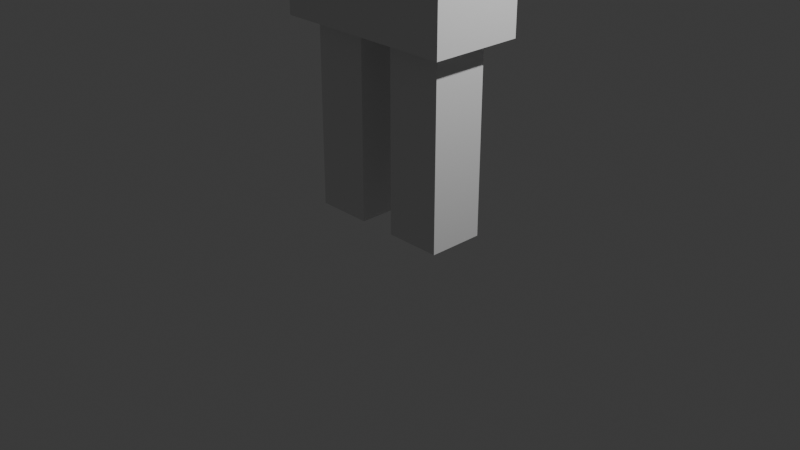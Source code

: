 # Source: player.blend  (saved by Blender 4.1.23; exported with 4.5.12 LTS)
import bpy
from mathutils import Matrix  # noqa: F401  (used for matrix-valued properties, if any)

bpy.ops.wm.read_factory_settings(use_empty=True)
scene = bpy.context.scene
scene.name = 'Scene'

# ---- collections
col_collection = bpy.data.collections.new('Collection'); scene.collection.children.link(col_collection)

# ---- world
world_world = bpy.data.worlds.new('World'); scene.world = world_world
world_world.use_nodes = True; world_world.node_tree.nodes.clear()
_N = world_world.node_tree.nodes; _L = world_world.node_tree.links
n0 = _N.new('ShaderNodeOutputWorld'); n0.name = 'World Output'; n0.location = (300, 300)
n1 = _N.new('ShaderNodeBackground'); n1.name = 'Background'; n1.location = (10, 300)
n1.inputs[0].default_value = (0.05088, 0.05088, 0.05088, 1.0)
_L.new(n1.outputs[0], n0.inputs[0])
n0.is_active_output = True
world_world.color = (0.05088, 0.05088, 0.05088)
world_world.use_sun_shadow = False
world_world.sun_shadow_jitter_overblur = 0.0

# ---- cameras
cam_camera = bpy.data.cameras.new('Camera')
cam_camera.clip_end = 100.0
cam_camera.ortho_scale = 7.314

# ---- lights
light_light = bpy.data.lights.new('Light', 'POINT')
light_light.transmission_factor = 0.0
light_light.energy = 1000.0
light_light.shadow_soft_size = 0.1
light_light.shadow_maximum_resolution = 0.006
light_light.use_absolute_resolution = True

# ---- meshes
me_x = bpy.data.meshes.new('立方体')
me_x.from_pydata([(-0.8, -0.3, 0.0), (-0.8, -0.3, 2.3), (-0.8, 0.3, 0.0), (-0.8, 0.3, 2.3), (-0.2, -0.3, 0.0), (-0.2, -0.3, 2.3), (-0.2, 0.3, 0.0), (-0.2, 0.3, 2.3)], [], [(0, 1, 3, 2), (2, 3, 7, 6), (6, 7, 5, 4), (4, 5, 1, 0), (2, 6, 4, 0), (7, 3, 1, 5)])
_uv = me_x.uv_layers.new(name='UVマップ')
_uv.uv.foreach_set('vector', [0.375, 0.0, 0.625, 0.0, 0.625, 0.25, 0.375, 0.25, 0.375, 0.25, 0.625, 0.25, 0.625, 0.5, 0.375, 0.5, 0.375, 0.5, 0.625, 0.5, 0.625, 0.75, 0.375, 0.75, 0.375, 0.75, 0.625, 0.75, 0.625, 1.0, 0.375, 1.0, 0.125, 0.5, 0.375, 0.5, 0.375, 0.75, 0.125, 0.75, 0.625, 0.5, 0.875, 0.5, 0.875, 0.75, 0.625, 0.75])
me_x.update()
me_001 = bpy.data.meshes.new('立方体.001')
me_001.from_pydata([(-1.0, -0.5, 2.0), (-1.0, -0.5, 6.0), (-1.0, 0.5, 2.0), (-1.0, 0.5, 6.0), (1.0, -0.5, 2.0), (1.0, -0.5, 6.0), (1.0, 0.5, 2.0), (1.0, 0.5, 6.0)], [], [(0, 1, 3, 2), (2, 3, 7, 6), (6, 7, 5, 4), (4, 5, 1, 0), (2, 6, 4, 0), (7, 3, 1, 5)])
_uv = me_001.uv_layers.new(name='UVマップ')
_uv.uv.foreach_set('vector', [0.375, 0.0, 0.625, 0.0, 0.625, 0.25, 0.375, 0.25, 0.375, 0.25, 0.625, 0.25, 0.625, 0.5, 0.375, 0.5, 0.375, 0.5, 0.625, 0.5, 0.625, 0.75, 0.375, 0.75, 0.375, 0.75, 0.625, 0.75, 0.625, 1.0, 0.375, 1.0, 0.125, 0.5, 0.375, 0.5, 0.375, 0.75, 0.125, 0.75, 0.625, 0.5, 0.875, 0.5, 0.875, 0.75, 0.625, 0.75])
me_001.update()
me_002 = bpy.data.meshes.new('立方体.002')
me_002.from_pydata([(-1.0, -1.0, 6.0), (-1.0, -1.0, 8.0), (-1.0, 1.0, 6.0), (-1.0, 1.0, 8.0), (1.0, -1.0, 6.0), (1.0, -1.0, 8.0), (1.0, 1.0, 6.0), (1.0, 1.0, 8.0)], [], [(0, 1, 3, 2), (2, 3, 7, 6), (6, 7, 5, 4), (4, 5, 1, 0), (2, 6, 4, 0), (7, 3, 1, 5)])
_uv = me_002.uv_layers.new(name='UVマップ')
_uv.uv.foreach_set('vector', [0.375, 0.0, 0.625, 0.0, 0.625, 0.25, 0.375, 0.25, 0.375, 0.25, 0.625, 0.25, 0.625, 0.5, 0.375, 0.5, 0.375, 0.5, 0.625, 0.5, 0.625, 0.75, 0.375, 0.75, 0.375, 0.75, 0.625, 0.75, 0.625, 1.0, 0.375, 1.0, 0.125, 0.5, 0.375, 0.5, 0.375, 0.75, 0.125, 0.75, 0.625, 0.5, 0.875, 0.5, 0.875, 0.75, 0.625, 0.75])
me_002.update()
me_003 = bpy.data.meshes.new('立方体.003')
me_003.from_pydata([(-1.6, -0.3, 3.5), (-1.6, -0.3, 6.0), (-1.6, 0.3, 3.5), (-1.6, 0.3, 6.0), (-1.0, -0.3, 3.5), (-1.0, -0.3, 6.0), (-1.0, 0.3, 3.5), (-1.0, 0.3, 6.0)], [], [(0, 1, 3, 2), (2, 3, 7, 6), (6, 7, 5, 4), (4, 5, 1, 0), (2, 6, 4, 0), (7, 3, 1, 5)])
_uv = me_003.uv_layers.new(name='UVマップ')
_uv.uv.foreach_set('vector', [0.375, 0.0, 0.625, 0.0, 0.625, 0.25, 0.375, 0.25, 0.375, 0.25, 0.625, 0.25, 0.625, 0.5, 0.375, 0.5, 0.375, 0.5, 0.625, 0.5, 0.625, 0.75, 0.375, 0.75, 0.375, 0.75, 0.625, 0.75, 0.625, 1.0, 0.375, 1.0, 0.125, 0.5, 0.375, 0.5, 0.375, 0.75, 0.125, 0.75, 0.625, 0.5, 0.875, 0.5, 0.875, 0.75, 0.625, 0.75])
me_003.update()
me_004 = bpy.data.meshes.new('立方体.004')
me_004.from_pydata([(0.2, -0.3, 0.0), (0.2, -0.3, 2.3), (0.2, 0.3, 0.0), (0.2, 0.3, 2.3), (0.8, -0.3, 0.0), (0.8, -0.3, 2.3), (0.8, 0.3, 0.0), (0.8, 0.3, 2.3)], [], [(0, 1, 3, 2), (2, 3, 7, 6), (6, 7, 5, 4), (4, 5, 1, 0), (2, 6, 4, 0), (7, 3, 1, 5)])
_uv = me_004.uv_layers.new(name='UVマップ')
_uv.uv.foreach_set('vector', [0.375, 0.0, 0.625, 0.0, 0.625, 0.25, 0.375, 0.25, 0.375, 0.25, 0.625, 0.25, 0.625, 0.5, 0.375, 0.5, 0.375, 0.5, 0.625, 0.5, 0.625, 0.75, 0.375, 0.75, 0.375, 0.75, 0.625, 0.75, 0.625, 1.0, 0.375, 1.0, 0.125, 0.5, 0.375, 0.5, 0.375, 0.75, 0.125, 0.75, 0.625, 0.5, 0.875, 0.5, 0.875, 0.75, 0.625, 0.75])
me_004.update()
me_005 = bpy.data.meshes.new('立方体.005')
me_005.from_pydata([(1.0, -0.3, 3.5), (1.0, -0.3, 6.0), (1.0, 0.3, 3.5), (1.0, 0.3, 6.0), (1.6, -0.3, 3.5), (1.6, -0.3, 6.0), (1.6, 0.3, 3.5), (1.6, 0.3, 6.0)], [], [(0, 1, 3, 2), (2, 3, 7, 6), (6, 7, 5, 4), (4, 5, 1, 0), (2, 6, 4, 0), (7, 3, 1, 5)])
_uv = me_005.uv_layers.new(name='UVマップ')
_uv.uv.foreach_set('vector', [0.375, 0.0, 0.625, 0.0, 0.625, 0.25, 0.375, 0.25, 0.375, 0.25, 0.625, 0.25, 0.625, 0.5, 0.375, 0.5, 0.375, 0.5, 0.625, 0.5, 0.625, 0.75, 0.375, 0.75, 0.375, 0.75, 0.625, 0.75, 0.625, 1.0, 0.375, 1.0, 0.125, 0.5, 0.375, 0.5, 0.375, 0.75, 0.125, 0.75, 0.625, 0.5, 0.875, 0.5, 0.875, 0.75, 0.625, 0.75])
me_005.update()
arm_x = bpy.data.armatures.new('アーマチュア')  # bones are not reproduced

# ---- objects
ob_light = bpy.data.objects.new('Light', light_light)
ob_camera = bpy.data.objects.new('Camera', cam_camera)
ob_legright = bpy.data.objects.new('LegRight', me_x)
ob_body = bpy.data.objects.new('Body', me_001)
ob_face = bpy.data.objects.new('Face', me_002)
ob_armright = bpy.data.objects.new('ArmRight', me_003)
ob_legleft = bpy.data.objects.new('LegLeft', me_004)
ob_armleft = bpy.data.objects.new('ArmLeft', me_005)
ob_x = bpy.data.objects.new('アーマチュア', arm_x)

# ---- transforms, parenting, visibility, modifiers, constraints
ob_light.location = (4.076, 1.005, 5.904)
ob_light.rotation_euler = (0.6503, 0.05522, 1.866)
ob_light.lock_rotations_4d = False
ob_light.empty_display_type = 'ARROWS'
ob_light.color = (0.0, 0.0, 0.0, 0.0)
ob_light.lineart.crease_threshold = 0.0
ob_camera.location = (7.359, -6.926, 4.958)
ob_camera.rotation_euler = (1.109, 0.0, 0.8149)
ob_camera.lock_rotations_4d = False
ob_camera.empty_display_type = 'ARROWS'
ob_camera.color = (0.0, 0.0, 0.0, 0.0)
ob_camera.display_type = 'WIRE'
ob_camera.lineart.crease_threshold = 0.0
ob_legright.parent = ob_x
ob_legright.location = (0.0, 0.0, 0.0)
_vg = ob_legright.vertex_groups.new(name='LegRight')
_vg.add([0, 1, 2, 3, 4, 5, 6, 7], 1.0, 'REPLACE')
_vg = ob_legright.vertex_groups.new(name='Base')
_vg = ob_legright.vertex_groups.new(name='LegBase.R')
_vg = ob_legright.vertex_groups.new(name='Leg.R')
_vg.add([0, 1, 2, 3, 4, 5, 6, 7], 1.0, 'REPLACE')
_vg = ob_legright.vertex_groups.new(name='ArmBase.R')
_vg = ob_legright.vertex_groups.new(name='Arm.R')
_vg = ob_legright.vertex_groups.new(name='LegBase.L')
_vg = ob_legright.vertex_groups.new(name='Leg.L')
_vg = ob_legright.vertex_groups.new(name='ArmBase.L')
_vg = ob_legright.vertex_groups.new(name='Arm.L')
_m = ob_legright.modifiers.new('アーマチュア', 'ARMATURE')
_m.object = ob_x
ob_body.parent = ob_x
ob_body.location = (0.0, 0.0, 0.0)
_vg = ob_body.vertex_groups.new(name='Base')
_vg = ob_body.vertex_groups.new(name='LegBase.R')
_vg = ob_body.vertex_groups.new(name='Leg.R')
_vg = ob_body.vertex_groups.new(name='ArmBase.R')
_vg = ob_body.vertex_groups.new(name='Arm.R')
_vg = ob_body.vertex_groups.new(name='LegBase.L')
_vg = ob_body.vertex_groups.new(name='Leg.L')
_vg = ob_body.vertex_groups.new(name='ArmBase.L')
_vg = ob_body.vertex_groups.new(name='Arm.L')
_m = ob_body.modifiers.new('アーマチュア', 'ARMATURE')
_m.object = ob_x
ob_face.parent = ob_x
ob_face.location = (0.0, 0.0, 0.0)
_vg = ob_face.vertex_groups.new(name='Base')
_vg = ob_face.vertex_groups.new(name='LegBase.R')
_vg = ob_face.vertex_groups.new(name='Leg.R')
_vg = ob_face.vertex_groups.new(name='ArmBase.R')
_vg = ob_face.vertex_groups.new(name='Arm.R')
_vg = ob_face.vertex_groups.new(name='LegBase.L')
_vg = ob_face.vertex_groups.new(name='Leg.L')
_vg = ob_face.vertex_groups.new(name='ArmBase.L')
_vg = ob_face.vertex_groups.new(name='Arm.L')
_m = ob_face.modifiers.new('アーマチュア', 'ARMATURE')
_m.object = ob_x
ob_armright.parent = ob_x
ob_armright.location = (0.0, 0.0, 0.0)
_vg = ob_armright.vertex_groups.new(name='ArmRightBase')
_vg = ob_armright.vertex_groups.new(name='ArmRight')
_vg.add([0, 1, 2, 3, 4, 5, 6, 7], 1.0, 'REPLACE')
_vg = ob_armright.vertex_groups.new(name='Base')
_vg = ob_armright.vertex_groups.new(name='LegBase.R')
_vg = ob_armright.vertex_groups.new(name='Leg.R')
_vg = ob_armright.vertex_groups.new(name='ArmBase.R')
_vg = ob_armright.vertex_groups.new(name='Arm.R')
_vg.add([0, 1, 2, 3, 4, 5, 6, 7], 1.0, 'REPLACE')
_vg = ob_armright.vertex_groups.new(name='LegBase.L')
_vg = ob_armright.vertex_groups.new(name='Leg.L')
_vg = ob_armright.vertex_groups.new(name='ArmBase.L')
_vg = ob_armright.vertex_groups.new(name='Arm.L')
_m = ob_armright.modifiers.new('アーマチュア', 'ARMATURE')
_m.object = ob_x
ob_legleft.parent = ob_x
ob_legleft.location = (0.0, 0.0, 0.0)
_vg = ob_legleft.vertex_groups.new(name='LegLeft')
_vg.add([0, 1, 2, 3, 4, 5, 6, 7], 1.0, 'REPLACE')
_vg = ob_legleft.vertex_groups.new(name='Base')
_vg = ob_legleft.vertex_groups.new(name='LegBase.R')
_vg = ob_legleft.vertex_groups.new(name='Leg.R')
_vg = ob_legleft.vertex_groups.new(name='ArmBase.R')
_vg = ob_legleft.vertex_groups.new(name='Arm.R')
_vg = ob_legleft.vertex_groups.new(name='LegBase.L')
_vg = ob_legleft.vertex_groups.new(name='Leg.L')
_vg.add([0, 1, 2, 3, 4, 5, 6, 7], 1.0, 'REPLACE')
_vg = ob_legleft.vertex_groups.new(name='ArmBase.L')
_vg = ob_legleft.vertex_groups.new(name='Arm.L')
_m = ob_legleft.modifiers.new('アーマチュア', 'ARMATURE')
_m.object = ob_x
ob_armleft.parent = ob_x
ob_armleft.location = (0.0, 0.0, 0.0)
_vg = ob_armleft.vertex_groups.new(name='ArmLeftBase')
_vg = ob_armleft.vertex_groups.new(name='ArmLeft')
_vg.add([0, 1, 2, 3, 4, 5, 6, 7], 1.0, 'REPLACE')
_vg = ob_armleft.vertex_groups.new(name='Base')
_vg = ob_armleft.vertex_groups.new(name='LegBase.R')
_vg = ob_armleft.vertex_groups.new(name='Leg.R')
_vg = ob_armleft.vertex_groups.new(name='ArmBase.R')
_vg = ob_armleft.vertex_groups.new(name='Arm.R')
_vg = ob_armleft.vertex_groups.new(name='LegBase.L')
_vg = ob_armleft.vertex_groups.new(name='Leg.L')
_vg = ob_armleft.vertex_groups.new(name='ArmBase.L')
_vg = ob_armleft.vertex_groups.new(name='Arm.L')
_vg.add([0, 1, 2, 3, 4, 5, 6, 7], 1.0, 'REPLACE')
_m = ob_armleft.modifiers.new('アーマチュア', 'ARMATURE')
_m.object = ob_x
ob_x.location = (0.0, 0.0, 0.0)
ob_x.rotation_euler = (0.0, 0.0, -3.142)
ob_x.show_in_front = True

# ---- collection membership
col_collection.objects.link(ob_light)
col_collection.objects.link(ob_camera)
col_collection.objects.link(ob_legright)
col_collection.objects.link(ob_body)
col_collection.objects.link(ob_face)
col_collection.objects.link(ob_armright)
col_collection.objects.link(ob_legleft)
col_collection.objects.link(ob_armleft)
col_collection.objects.link(ob_x)

# ---- scene / render settings (as saved in the file)
scene.camera = ob_camera
scene.frame_start = 0; scene.frame_end = 30; scene.frame_set(0)
scene.render.engine = 'BLENDER_EEVEE_NEXT'
scene.render.fps = 60
scene.cycles.sampling_pattern = 'TABULATED_SOBOL'
scene.eevee.ray_tracing_options.trace_max_roughness = 0.0
bpy.context.view_layer.update()
